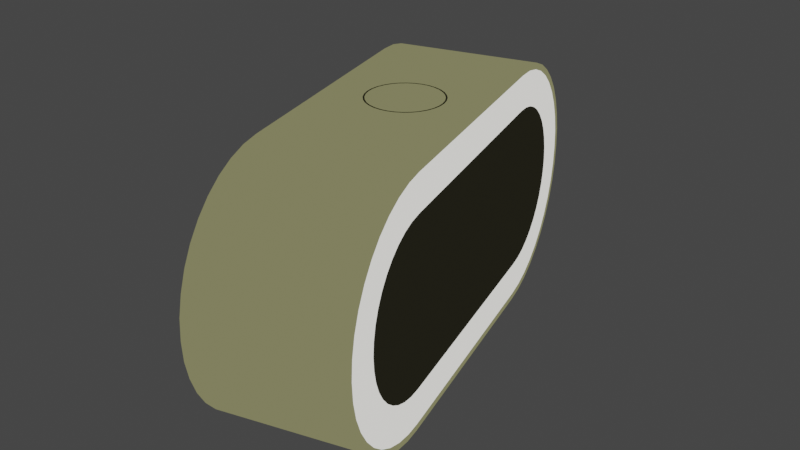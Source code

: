 # Source: alarmclock.blend  (saved by Blender 3.1.7; exported with 4.5.12 LTS)
import bpy
from mathutils import Matrix  # noqa: F401  (used for matrix-valued properties, if any)

bpy.ops.wm.read_factory_settings(use_empty=True)
scene = bpy.context.scene
scene.name = 'Scene'

# ---- collections
col_alarmclock = bpy.data.collections.new('AlarmClock'); scene.collection.children.link(col_alarmclock)

# ---- materials (node trees are filled in below, after node groups)
mat_clockprimary_002 = bpy.data.materials.new('ClockPrimary.002')
mat_clockprimary_002.use_transparent_shadow = False
mat_clockface_002 = bpy.data.materials.new('ClockFace.002')
mat_clockface_002.use_transparent_shadow = False
mat_clocktrim_002 = bpy.data.materials.new('ClockTrim.002')
mat_clocktrim_002.use_transparent_shadow = False

# ---- material node trees
mat_clockprimary_002.use_nodes = True; mat_clockprimary_002.node_tree.nodes.clear()
_N = mat_clockprimary_002.node_tree.nodes; _L = mat_clockprimary_002.node_tree.links
n0 = _N.new('ShaderNodeOutputMaterial'); n0.name = 'Material Output'; n0.location = (300, 300)
n1 = _N.new('ShaderNodeEmission'); n1.name = 'Emission'; n1.location = (10, 300)
n1.inputs[0].default_value = (0.1845, 0.1812, 0.09084, 1.0)
_L.new(n1.outputs[0], n0.inputs[0])
n0.is_active_output = True
mat_clockface_002.use_nodes = True; mat_clockface_002.node_tree.nodes.clear()
_N = mat_clockface_002.node_tree.nodes; _L = mat_clockface_002.node_tree.links
n0 = _N.new('ShaderNodeOutputMaterial'); n0.name = 'Material Output'; n0.location = (300, 300)
n1 = _N.new('ShaderNodeEmission'); n1.name = 'Emission'; n1.location = (10, 300)
n1.inputs[0].default_value = (0.01298, 0.01229, 0.007499, 1.0)
_L.new(n1.outputs[0], n0.inputs[0])
n0.is_active_output = True
mat_clocktrim_002.use_nodes = True; mat_clocktrim_002.node_tree.nodes.clear()
_N = mat_clocktrim_002.node_tree.nodes; _L = mat_clocktrim_002.node_tree.links
n0 = _N.new('ShaderNodeOutputMaterial'); n0.name = 'Material Output'; n0.location = (300, 300)
n1 = _N.new('ShaderNodeEmission'); n1.name = 'Emission'; n1.location = (10, 300)
n1.inputs[0].default_value = (0.8632, 0.8469, 0.7991, 1.0)
_L.new(n1.outputs[0], n0.inputs[0])
n0.is_active_output = True

# ---- world
world_world = bpy.data.worlds.new('World'); scene.world = world_world
world_world.use_nodes = True; world_world.node_tree.nodes.clear()
_N = world_world.node_tree.nodes; _L = world_world.node_tree.links
n0 = _N.new('ShaderNodeOutputWorld'); n0.name = 'World Output'; n0.location = (300, 300)
n1 = _N.new('ShaderNodeBackground'); n1.name = 'Background'; n1.location = (10, 300)
n1.inputs[0].default_value = (0.05088, 0.05088, 0.05088, 1.0)
_L.new(n1.outputs[0], n0.inputs[0])
n0.is_active_output = True
world_world.color = (0.05088, 0.05088, 0.05088)
world_world.use_sun_shadow = False
world_world.sun_shadow_jitter_overblur = 0.0

# ---- meshes
me_plane_025 = bpy.data.meshes.new('Plane.025')
me_plane_025.from_pydata([(-0.05829, -0.04063, 0.03523), (-0.09951, 1.192e-07, 0.03523), (-0.06541, -0.04007, 0.03523), (-0.07157, -0.03859, 0.03523), (-0.07742, -0.03617, 0.03523), (-0.08282, -0.03286, 0.03523), (-0.08763, -0.02875, 0.03523), (-0.09174, -0.02393, 0.03523), (-0.09505, -0.01854, 0.03523), (-0.09747, -0.01269, 0.03523), (-0.09895, -0.006529, 0.03523), (0.09951, 1.192e-07, 0.03523), (0.05829, -0.04063, 0.03523), (0.09895, -0.006529, 0.03523), (0.09747, -0.01269, 0.03523), (0.09505, -0.01854, 0.03523), (0.09174, -0.02393, 0.03523), (0.08763, -0.02875, 0.03523), (0.08282, -0.03286, 0.03523), (0.07742, -0.03617, 0.03523), (0.07157, -0.03859, 0.03523), (0.06541, -0.04007, 0.03523), (-0.05829, 0.04063, 0.03523), (-0.06541, 0.04007, 0.03523), (-0.07157, 0.03859, 0.03523), (-0.07742, 0.03617, 0.03523), (-0.08282, 0.03286, 0.03523), (-0.08763, 0.02875, 0.03523), (-0.09174, 0.02393, 0.03523), (-0.09505, 0.01854, 0.03523), (-0.09747, 0.01269, 0.03523), (-0.09895, 0.00653, 0.03523), (0.05829, 0.04063, 0.03523), (0.06541, 0.04007, 0.03523), (0.07157, 0.03859, 0.03523), (0.07742, 0.03617, 0.03523), (0.08282, 0.03286, 0.03523), (0.08763, 0.02875, 0.03523), (0.09174, 0.02393, 0.03523), (0.09505, 0.01854, 0.03523), (0.09747, 0.01269, 0.03523), (0.09895, 0.00653, 0.03523), (-0.0591, -0.06123, -0.03525), (-0.1201, 1.341e-07, -0.03525), (-0.06864, -0.06047, -0.03525), (-0.07795, -0.05824, -0.03525), (-0.0868, -0.05458, -0.03525), (-0.09496, -0.04957, -0.03525), (-0.1022, -0.04336, -0.03525), (-0.1085, -0.03608, -0.03525), (-0.1135, -0.02791, -0.03525), (-0.1171, -0.01907, -0.03525), (-0.1194, -0.009761, -0.03525), (0.1201, 1.341e-07, -0.03525), (0.0591, -0.06123, -0.03525), (0.1194, -0.009761, -0.03525), (0.1171, -0.01907, -0.03525), (0.1135, -0.02791, -0.03525), (0.1085, -0.03608, -0.03525), (0.1022, -0.04336, -0.03525), (0.09496, -0.04957, -0.03525), (0.0868, -0.05458, -0.03525), (0.07795, -0.05824, -0.03525), (0.06864, -0.06047, -0.03525), (-0.0591, 0.06123, -0.03525), (-0.06864, 0.06047, -0.03525), (-0.07795, 0.05824, -0.03525), (-0.0868, 0.05458, -0.03525), (-0.09496, 0.04957, -0.03525), (-0.1022, 0.04336, -0.03525), (-0.1085, 0.03608, -0.03525), (-0.1135, 0.02791, -0.03525), (-0.1171, 0.01907, -0.03525), (-0.1194, 0.009761, -0.03525), (0.0591, 0.06123, -0.03525), (0.06864, 0.06047, -0.03525), (0.07795, 0.05824, -0.03525), (0.0868, 0.05458, -0.03525), (0.09496, 0.04957, -0.03525), (0.1022, 0.04336, -0.03525), (0.1085, 0.03608, -0.03525), (0.1135, 0.02791, -0.03525), (0.1171, 0.01907, -0.03525), (0.1194, 0.009761, -0.03525), (-0.1201, 1.192e-07, 0.03523), (-0.1194, -0.009761, 0.03523), (-0.1171, -0.01907, 0.03523), (-0.1135, -0.02791, 0.03523), (-0.1085, -0.03608, 0.03523), (-0.1022, -0.04336, 0.03523), (-0.09496, -0.04957, 0.03523), (-0.0868, -0.05458, 0.03523), (-0.07795, -0.05824, 0.03523), (-0.06864, -0.06047, 0.03523), (-0.0591, -0.06123, 0.03523), (0.0591, -0.06123, 0.03523), (0.06864, -0.06047, 0.03523), (0.07795, -0.05824, 0.03523), (0.0868, -0.05458, 0.03523), (0.09496, -0.04957, 0.03523), (0.1022, -0.04336, 0.03523), (0.1085, -0.03608, 0.03523), (0.1135, -0.02791, 0.03523), (0.1171, -0.01907, 0.03523), (0.1194, -0.009761, 0.03523), (0.1201, 1.192e-07, 0.03523), (0.1194, 0.009761, 0.03523), (0.1171, 0.01907, 0.03523), (0.1135, 0.02791, 0.03523), (0.1085, 0.03608, 0.03523), (0.1022, 0.04336, 0.03523), (0.09496, 0.04957, 0.03523), (0.0868, 0.05458, 0.03523), (0.07795, 0.05824, 0.03523), (0.06864, 0.06047, 0.03523), (0.0591, 0.06123, 0.03523), (-0.0591, 0.06123, 0.03523), (-0.06864, 0.06047, 0.03523), (-0.07795, 0.05824, 0.03523), (-0.0868, 0.05458, 0.03523), (-0.09496, 0.04957, 0.03523), (-0.1022, 0.04336, 0.03523), (-0.1085, 0.03608, 0.03523), (-0.1135, 0.02791, 0.03523), (-0.1171, 0.01907, 0.03523), (-0.1194, 0.009761, 0.03523), (-0.117, 1.192e-07, 0.03523), (-0.1163, -0.009276, 0.03523), (-0.1142, -0.01811, 0.03523), (-0.1107, -0.02651, 0.03523), (-0.1059, -0.03426, 0.03523), (-0.1, -0.04117, 0.03523), (-0.09314, -0.04707, 0.03523), (-0.08539, -0.05182, 0.03523), (-0.07699, -0.05529, 0.03523), (-0.06816, -0.05741, 0.03523), (-0.05898, -0.05814, 0.03523), (0.05898, -0.05814, 0.03523), (0.06816, -0.05741, 0.03523), (0.07699, -0.05529, 0.03523), (0.08539, -0.05182, 0.03523), (0.09314, -0.04707, 0.03523), (0.1, -0.04117, 0.03523), (0.1059, -0.03426, 0.03523), (0.1107, -0.02651, 0.03523), (0.1142, -0.01811, 0.03523), (0.1163, -0.009276, 0.03523), (0.117, 1.192e-07, 0.03523), (0.1163, 0.009276, 0.03523), (0.1142, 0.01811, 0.03523), (0.1107, 0.02651, 0.03523), (0.1059, 0.03426, 0.03523), (0.1, 0.04117, 0.03523), (0.09314, 0.04707, 0.03523), (0.08539, 0.05182, 0.03523), (0.07699, 0.05529, 0.03523), (0.06816, 0.05741, 0.03523), (0.05898, 0.05814, 0.03523), (-0.05898, 0.05814, 0.03523), (-0.06816, 0.05741, 0.03523), (-0.07699, 0.05529, 0.03523), (-0.08539, 0.05182, 0.03523), (-0.09314, 0.04707, 0.03523), (-0.1, 0.04117, 0.03523), (-0.1059, 0.03426, 0.03523), (-0.1107, 0.02651, 0.03523), (-0.1142, 0.01811, 0.03523), (-0.1163, 0.009276, 0.03523), (-0.001722, 0.06306, -0.01482), (-0.005237, 0.06306, -0.01447), (-0.008616, 0.06306, -0.01345), (-0.01173, 0.06306, -0.01178), (-0.01446, 0.06306, -0.009541), (-0.0167, 0.06306, -0.006811), (-0.01837, 0.06306, -0.003696), (-0.01939, 0.06306, -0.0003163), (-0.01974, 0.06306, 0.003198), (-0.01939, 0.06306, 0.006713), (-0.01837, 0.06306, 0.01009), (-0.0167, 0.06306, 0.01321), (-0.01446, 0.06306, 0.01594), (-0.01173, 0.06306, 0.01818), (-0.008616, 0.06306, 0.01984), (-0.005237, 0.06306, 0.02087), (-0.001722, 0.06306, 0.02121), (0.001793, 0.06306, 0.02087), (0.005172, 0.06306, 0.01984), (0.008287, 0.06306, 0.01818), (0.01102, 0.06306, 0.01594), (0.01326, 0.06306, 0.01321), (0.01492, 0.06306, 0.01009), (0.01595, 0.06306, 0.006713), (0.01629, 0.06306, 0.003198), (0.01595, 0.06306, -0.0003163), (0.01492, 0.06306, -0.003696), (0.01326, 0.06306, -0.006811), (0.01102, 0.06306, -0.009541), (0.008287, 0.06306, -0.01178), (0.005172, 0.06306, -0.01345), (0.001793, 0.06306, -0.01447), (-0.005085, 0.06306, -0.01371), (-0.001722, 0.06306, -0.01404), (-0.00832, 0.06306, -0.01273), (-0.0113, 0.06306, -0.01114), (-0.01391, 0.06306, -0.008992), (-0.01606, 0.06306, -0.00638), (-0.01765, 0.06306, -0.003399), (-0.01863, 0.06306, -0.000165), (-0.01896, 0.06306, 0.003198), (-0.01863, 0.06306, 0.006562), (-0.01765, 0.06306, 0.009796), (-0.01606, 0.06306, 0.01278), (-0.01391, 0.06306, 0.01539), (-0.0113, 0.06306, 0.01753), (-0.00832, 0.06306, 0.01913), (-0.005085, 0.06306, 0.02011), (-0.001722, 0.06306, 0.02044), (0.001641, 0.06306, 0.02011), (0.004876, 0.06306, 0.01913), (0.007856, 0.06306, 0.01753), (0.01047, 0.06306, 0.01539), (0.01261, 0.06306, 0.01278), (0.01421, 0.06306, 0.009796), (0.01519, 0.06306, 0.006562), (0.01552, 0.06306, 0.003198), (0.01519, 0.06306, -0.000165), (0.01421, 0.06306, -0.003399), (0.01261, 0.06306, -0.00638), (0.01047, 0.06306, -0.008992), (0.007856, 0.06306, -0.01114), (0.004876, 0.06306, -0.01273), (0.001641, 0.06306, -0.01371)], [], [(1, 10, 9, 8, 7, 6, 5, 4, 3, 2, 0, 12, 21, 20, 19, 18, 17, 16, 15, 14, 13, 11, 41, 40, 39, 38, 37, 36, 35, 34, 33, 32, 22, 23, 24, 25, 26, 27, 28, 29, 30, 31), (43, 73, 72, 71, 70, 69, 68, 67, 66, 65, 64, 74, 75, 76, 77, 78, 79, 80, 81, 82, 83, 53, 55, 56, 57, 58, 59, 60, 61, 62, 63, 54, 42, 44, 45, 46, 47, 48, 49, 50, 51, 52), (85, 84, 43, 52), (86, 85, 52, 51), (87, 86, 51, 50), (88, 87, 50, 49), (89, 88, 49, 48), (90, 89, 48, 47), (91, 90, 47, 46), (92, 91, 46, 45), (93, 92, 45, 44), (94, 93, 44, 42), (95, 94, 42, 54), (96, 95, 54, 63), (97, 96, 63, 62), (98, 97, 62, 61), (99, 98, 61, 60), (100, 99, 60, 59), (101, 100, 59, 58), (102, 101, 58, 57), (103, 102, 57, 56), (104, 103, 56, 55), (105, 104, 55, 53), (106, 105, 53, 83), (107, 106, 83, 82), (108, 107, 82, 81), (109, 108, 81, 80), (110, 109, 80, 79), (111, 110, 79, 78), (112, 111, 78, 77), (113, 112, 77, 76), (114, 113, 76, 75), (115, 114, 75, 74), (116, 115, 74, 64), (117, 116, 64, 65), (118, 117, 65, 66), (119, 118, 66, 67), (120, 119, 67, 68), (121, 120, 68, 69), (122, 121, 69, 70), (123, 122, 70, 71), (124, 123, 71, 72), (125, 124, 72, 73), (84, 125, 73, 43), (127, 126, 84, 85), (128, 127, 85, 86), (129, 128, 86, 87), (130, 129, 87, 88), (131, 130, 88, 89), (132, 131, 89, 90), (133, 132, 90, 91), (134, 133, 91, 92), (135, 134, 92, 93), (136, 135, 93, 94), (137, 136, 94, 95), (138, 137, 95, 96), (139, 138, 96, 97), (140, 139, 97, 98), (141, 140, 98, 99), (142, 141, 99, 100), (143, 142, 100, 101), (144, 143, 101, 102), (145, 144, 102, 103), (146, 145, 103, 104), (147, 146, 104, 105), (148, 147, 105, 106), (149, 148, 106, 107), (150, 149, 107, 108), (151, 150, 108, 109), (152, 151, 109, 110), (153, 152, 110, 111), (154, 153, 111, 112), (155, 154, 112, 113), (156, 155, 113, 114), (157, 156, 114, 115), (158, 157, 115, 116), (159, 158, 116, 117), (160, 159, 117, 118), (161, 160, 118, 119), (162, 161, 119, 120), (163, 162, 120, 121), (164, 163, 121, 122), (165, 164, 122, 123), (166, 165, 123, 124), (167, 166, 124, 125), (126, 167, 125, 84), (1, 31, 167, 126), (31, 30, 166, 167), (30, 29, 165, 166), (29, 28, 164, 165), (28, 27, 163, 164), (27, 26, 162, 163), (26, 25, 161, 162), (25, 24, 160, 161), (24, 23, 159, 160), (23, 22, 158, 159), (22, 32, 157, 158), (32, 33, 156, 157), (33, 34, 155, 156), (34, 35, 154, 155), (35, 36, 153, 154), (36, 37, 152, 153), (37, 38, 151, 152), (38, 39, 150, 151), (39, 40, 149, 150), (40, 41, 148, 149), (41, 11, 147, 148), (11, 13, 146, 147), (13, 14, 145, 146), (14, 15, 144, 145), (15, 16, 143, 144), (16, 17, 142, 143), (17, 18, 141, 142), (18, 19, 140, 141), (19, 20, 139, 140), (20, 21, 138, 139), (21, 12, 137, 138), (12, 0, 136, 137), (0, 2, 135, 136), (2, 3, 134, 135), (3, 4, 133, 134), (4, 5, 132, 133), (5, 6, 131, 132), (6, 7, 130, 131), (7, 8, 129, 130), (8, 9, 128, 129), (9, 10, 127, 128), (10, 1, 126, 127), (200, 202, 203, 204, 205, 206, 207, 208, 209, 210, 211, 212, 213, 214, 215, 216, 217, 218, 219, 220, 221, 222, 223, 224, 225, 226, 227, 228, 229, 230, 231, 201), (200, 201, 168, 169), (202, 200, 169, 170), (203, 202, 170, 171), (204, 203, 171, 172), (205, 204, 172, 173), (206, 205, 173, 174), (207, 206, 174, 175), (208, 207, 175, 176), (209, 208, 176, 177), (210, 209, 177, 178), (211, 210, 178, 179), (212, 211, 179, 180), (213, 212, 180, 181), (214, 213, 181, 182), (215, 214, 182, 183), (216, 215, 183, 184), (217, 216, 184, 185), (218, 217, 185, 186), (219, 218, 186, 187), (220, 219, 187, 188), (221, 220, 188, 189), (222, 221, 189, 190), (223, 222, 190, 191), (224, 223, 191, 192), (225, 224, 192, 193), (226, 225, 193, 194), (227, 226, 194, 195), (228, 227, 195, 196), (229, 228, 196, 197), (230, 229, 197, 198), (231, 230, 198, 199), (201, 231, 199, 168)])
me_plane_025.polygons.foreach_set('material_index', [1, 0, 0, 0, 0, 0, 0, 0, 0, 0, 0, 0, 0, 0, 0, 0, 0, 0, 0, 0, 0, 0, 0, 0, 0, 0, 0, 0, 0, 0, 0, 0, 0, 0, 0, 0, 0, 0, 0, 0, 0, 0, 0, 0, 0, 0, 0, 0, 0, 0, 0, 0, 0, 0, 0, 0, 0, 0, 0, 0, 0, 0, 0, 0, 0, 0, 0, 0, 0, 0, 0, 0, 0, 0, 0, 0, 0, 0, 0, 0, 0, 0, 0, 0, 0, 0, 2, 2, 2, 2, 2, 2, 2, 2, 2, 2, 2, 2, 2, 2, 2, 2, 2, 2, 2, 2, 2, 2, 2, 2, 2, 2, 2, 2, 2, 2, 2, 2, 2, 2, 2, 2, 2, 2, 2, 2, 2, 2, 0, 1, 1, 1, 1, 1, 1, 1, 1, 1, 1, 1, 1, 1, 1, 1, 1, 1, 1, 1, 1, 1, 1, 1, 1, 1, 1, 1, 1, 1, 1, 1, 1])
_uv = me_plane_025.uv_layers.new(name='UVMap')
_uv.uv.foreach_set('vector', [0.08573, 0.5048, 0.08807, 0.4467, 0.09422, 0.3964, 0.1043, 0.3486, 0.1181, 0.3045, 0.1352, 0.2652, 0.1552, 0.2316, 0.1777, 0.2046, 0.2021, 0.1848, 0.2277, 0.1728, 0.2573, 0.1682, 0.7427, 0.1682, 0.7723, 0.1728, 0.7979, 0.1848, 0.8223, 0.2046, 0.8448, 0.2316, 0.8648, 0.2652, 0.8819, 0.3045, 0.8957, 0.3486, 0.9058, 0.3964, 0.9119, 0.4467, 0.9143, 0.4952, 0.9119, 0.5533, 0.9058, 0.6036, 0.8957, 0.6514, 0.8819, 0.6955, 0.8648, 0.7348, 0.8448, 0.7684, 0.8223, 0.7954, 0.7979, 0.8152, 0.7723, 0.8272, 0.7427, 0.8318, 0.2573, 0.8318, 0.2277, 0.8272, 0.2021, 0.8152, 0.1777, 0.7954, 0.1552, 0.7684, 0.1352, 0.7348, 0.1181, 0.6955, 0.1043, 0.6514, 0.09422, 0.6036, 0.08807, 0.5533, 0.0, 0.5018, 0.003127, 0.5797, 0.01243, 0.6557, 0.02768, 0.728, 0.04851, 0.7946, 0.07439, 0.8541, 0.1047, 0.9048, 0.1387, 0.9457, 0.1755, 0.9756, 0.2142, 0.9939, 0.254, 1.0, 0.746, 1.0, 0.7858, 0.9939, 0.8245, 0.9756, 0.8613, 0.9457, 0.8953, 0.9048, 0.9256, 0.8541, 0.9515, 0.7946, 0.9723, 0.728, 0.9876, 0.6557, 0.9969, 0.5797, 1.0, 0.4982, 0.9969, 0.4203, 0.9876, 0.3443, 0.9723, 0.272, 0.9515, 0.2054, 0.9256, 0.1459, 0.8953, 0.09515, 0.8613, 0.0543, 0.8245, 0.02438, 0.7858, 0.006134, 0.746, 0.0, 0.254, 0.0, 0.2142, 0.006134, 0.1755, 0.02438, 0.1387, 0.0543, 0.1047, 0.09515, 0.07439, 0.1459, 0.04851, 0.2054, 0.02768, 0.272, 0.01243, 0.3443, 0.003127, 0.4203, 0.003127, 0.4203, 0.0, 0.4982, 0.0, 0.4982, 0.003127, 0.4203, 0.01243, 0.3443, 0.003127, 0.4203, 0.003127, 0.4203, 0.01243, 0.3443, 0.02768, 0.272, 0.01243, 0.3443, 0.01243, 0.3443, 0.02768, 0.272, 0.04851, 0.2054, 0.02768, 0.272, 0.02768, 0.272, 0.04851, 0.2054, 0.07439, 0.1459, 0.04851, 0.2054, 0.04851, 0.2054, 0.07439, 0.1459, 0.1047, 0.09515, 0.07439, 0.1459, 0.07439, 0.1459, 0.1047, 0.09515, 0.1387, 0.0543, 0.1047, 0.09515, 0.1047, 0.09515, 0.1387, 0.0543, 0.1755, 0.02438, 0.1387, 0.0543, 0.1387, 0.0543, 0.1755, 0.02438, 0.2142, 0.006134, 0.1755, 0.02438, 0.1755, 0.02438, 0.2142, 0.006134, 0.254, 0.0, 0.2142, 0.006134, 0.2142, 0.006134, 0.254, 0.0, 0.746, 0.0, 0.254, 0.0, 0.254, 0.0, 0.746, 0.0, 0.7858, 0.006134, 0.746, 0.0, 0.746, 0.0, 0.7858, 0.006134, 0.8245, 0.02438, 0.7858, 0.006134, 0.7858, 0.006134, 0.8245, 0.02438, 0.8613, 0.0543, 0.8245, 0.02438, 0.8245, 0.02438, 0.8613, 0.0543, 0.8953, 0.09515, 0.8613, 0.0543, 0.8613, 0.0543, 0.8953, 0.09515, 0.9256, 0.1459, 0.8953, 0.09515, 0.8953, 0.09515, 0.9256, 0.1459, 0.9515, 0.2054, 0.9256, 0.1459, 0.9256, 0.1459, 0.9515, 0.2054, 0.9723, 0.272, 0.9515, 0.2054, 0.9515, 0.2054, 0.9723, 0.272, 0.9876, 0.3443, 0.9723, 0.272, 0.9723, 0.272, 0.9876, 0.3443, 0.9969, 0.4203, 0.9876, 0.3443, 0.9876, 0.3443, 0.9969, 0.4203, 1.0, 0.4982, 0.9969, 0.4203, 0.9969, 0.4203, 1.0, 0.4982, 0.9969, 0.5797, 1.0, 0.5018, 1.0, 0.5018, 0.9969, 0.5797, 0.9876, 0.6557, 0.9969, 0.5797, 0.9969, 0.5797, 0.9876, 0.6557, 0.9723, 0.728, 0.9876, 0.6557, 0.9876, 0.6557, 0.9723, 0.728, 0.9515, 0.7946, 0.9723, 0.728, 0.9723, 0.728, 0.9515, 0.7946, 0.9256, 0.8541, 0.9515, 0.7946, 0.9515, 0.7946, 0.9256, 0.8541, 0.8953, 0.9048, 0.9256, 0.8541, 0.9256, 0.8541, 0.8953, 0.9048, 0.8613, 0.9457, 0.8953, 0.9048, 0.8953, 0.9048, 0.8613, 0.9457, 0.8245, 0.9756, 0.8613, 0.9457, 0.8613, 0.9457, 0.8245, 0.9756, 0.7858, 0.9939, 0.8245, 0.9756, 0.8245, 0.9756, 0.7858, 0.9939, 0.746, 1.0, 0.7858, 0.9939, 0.7858, 0.9939, 0.746, 1.0, 0.254, 1.0, 0.746, 1.0, 0.746, 1.0, 0.254, 1.0, 0.2142, 0.9939, 0.254, 1.0, 0.254, 1.0, 0.2142, 0.9939, 0.1755, 0.9756, 0.2142, 0.9939, 0.2142, 0.9939, 0.1755, 0.9756, 0.1387, 0.9457, 0.1755, 0.9756, 0.1755, 0.9756, 0.1387, 0.9457, 0.1047, 0.9048, 0.1387, 0.9457, 0.1387, 0.9457, 0.1047, 0.9048, 0.07439, 0.8541, 0.1047, 0.9048, 0.1047, 0.9048, 0.07439, 0.8541, 0.04851, 0.7946, 0.07439, 0.8541, 0.07439, 0.8541, 0.04851, 0.7946, 0.02768, 0.728, 0.04851, 0.7946, 0.04851, 0.7946, 0.02768, 0.728, 0.01243, 0.6557, 0.02768, 0.728, 0.02768, 0.728, 0.01243, 0.6557, 0.003127, 0.5797, 0.01243, 0.6557, 0.01243, 0.6557, 0.003127, 0.5797, 0.0, 0.5018, 0.003127, 0.5797, 0.003127, 0.5797, 0.0, 0.5018, 0.01587, 0.4242, 0.01286, 0.4992, 0.0, 0.4982, 0.003127, 0.4203, 0.0247, 0.3521, 0.01587, 0.4242, 0.003127, 0.4203, 0.01243, 0.3443, 0.03918, 0.2835, 0.0247, 0.3521, 0.01243, 0.3443, 0.02768, 0.272, 0.05894, 0.2203, 0.03918, 0.2835, 0.02768, 0.272, 0.04851, 0.2054, 0.08351, 0.1638, 0.05894, 0.2203, 0.04851, 0.2054, 0.07439, 0.1459, 0.1123, 0.1156, 0.08351, 0.1638, 0.07439, 0.1459, 0.1047, 0.09515, 0.1445, 0.07685, 0.1123, 0.1156, 0.1047, 0.09515, 0.1387, 0.0543, 0.1795, 0.04845, 0.1445, 0.07685, 0.1387, 0.0543, 0.1755, 0.02438, 0.2163, 0.03113, 0.1795, 0.04845, 0.1755, 0.02438, 0.2142, 0.006134, 0.2545, 0.02523, 0.2163, 0.03113, 0.2142, 0.006134, 0.254, 0.0, 0.7455, 0.02523, 0.2545, 0.02523, 0.254, 0.0, 0.746, 0.0, 0.7837, 0.03113, 0.7455, 0.02523, 0.746, 0.0, 0.7858, 0.006134, 0.8205, 0.04845, 0.7837, 0.03113, 0.7858, 0.006134, 0.8245, 0.02438, 0.8555, 0.07685, 0.8205, 0.04845, 0.8245, 0.02438, 0.8613, 0.0543, 0.8877, 0.1156, 0.8555, 0.07685, 0.8613, 0.0543, 0.8953, 0.09515, 0.9165, 0.1638, 0.8877, 0.1156, 0.8953, 0.09515, 0.9256, 0.1459, 0.9411, 0.2203, 0.9165, 0.1638, 0.9256, 0.1459, 0.9515, 0.2054, 0.9608, 0.2835, 0.9411, 0.2203, 0.9515, 0.2054, 0.9723, 0.272, 0.9753, 0.3521, 0.9608, 0.2835, 0.9723, 0.272, 0.9876, 0.3443, 0.9841, 0.4242, 0.9753, 0.3521, 0.9876, 0.3443, 0.9969, 0.4203, 0.9871, 0.4992, 0.9841, 0.4242, 0.9969, 0.4203, 1.0, 0.4982, 0.9841, 0.5758, 0.9871, 0.5008, 1.0, 0.5018, 0.9969, 0.5797, 0.9753, 0.6479, 0.9841, 0.5758, 0.9969, 0.5797, 0.9876, 0.6557, 0.9608, 0.7165, 0.9753, 0.6479, 0.9876, 0.6557, 0.9723, 0.728, 0.9411, 0.7797, 0.9608, 0.7165, 0.9723, 0.728, 0.9515, 0.7946, 0.9165, 0.8362, 0.9411, 0.7797, 0.9515, 0.7946, 0.9256, 0.8541, 0.8877, 0.8844, 0.9165, 0.8362, 0.9256, 0.8541, 0.8953, 0.9048, 0.8555, 0.9231, 0.8877, 0.8844, 0.8953, 0.9048, 0.8613, 0.9457, 0.8205, 0.9515, 0.8555, 0.9231, 0.8613, 0.9457, 0.8245, 0.9756, 0.7837, 0.9689, 0.8205, 0.9515, 0.8245, 0.9756, 0.7858, 0.9939, 0.7455, 0.9748, 0.7837, 0.9689, 0.7858, 0.9939, 0.746, 1.0, 0.2545, 0.9748, 0.7455, 0.9748, 0.746, 1.0, 0.254, 1.0, 0.2163, 0.9689, 0.2545, 0.9748, 0.254, 1.0, 0.2142, 0.9939, 0.1795, 0.9515, 0.2163, 0.9689, 0.2142, 0.9939, 0.1755, 0.9756, 0.1445, 0.9231, 0.1795, 0.9515, 0.1755, 0.9756, 0.1387, 0.9457, 0.1123, 0.8844, 0.1445, 0.9231, 0.1387, 0.9457, 0.1047, 0.9048, 0.08351, 0.8362, 0.1123, 0.8844, 0.1047, 0.9048, 0.07439, 0.8541, 0.05894, 0.7797, 0.08351, 0.8362, 0.07439, 0.8541, 0.04851, 0.7946, 0.03918, 0.7165, 0.05894, 0.7797, 0.04851, 0.7946, 0.02768, 0.728, 0.0247, 0.6479, 0.03918, 0.7165, 0.02768, 0.728, 0.01243, 0.6557, 0.01587, 0.5758, 0.0247, 0.6479, 0.01243, 0.6557, 0.003127, 0.5797, 0.01286, 0.5008, 0.01587, 0.5758, 0.003127, 0.5797, 0.0, 0.5018, 0.08573, 0.4952, 0.08807, 0.5533, 0.01587, 0.5758, 0.01286, 0.5008, 0.08807, 0.5533, 0.09422, 0.6036, 0.0247, 0.6479, 0.01587, 0.5758, 0.09422, 0.6036, 0.1043, 0.6514, 0.03918, 0.7165, 0.0247, 0.6479, 0.1043, 0.6514, 0.1181, 0.6955, 0.05894, 0.7797, 0.03918, 0.7165, 0.1181, 0.6955, 0.1352, 0.7348, 0.08351, 0.8362, 0.05894, 0.7797, 0.1352, 0.7348, 0.1552, 0.7684, 0.1123, 0.8844, 0.08351, 0.8362, 0.1552, 0.7684, 0.1777, 0.7954, 0.1445, 0.9231, 0.1123, 0.8844, 0.1777, 0.7954, 0.2021, 0.8152, 0.1795, 0.9515, 0.1445, 0.9231, 0.2021, 0.8152, 0.2277, 0.8272, 0.2163, 0.9689, 0.1795, 0.9515, 0.2277, 0.8272, 0.2573, 0.8318, 0.2545, 0.9748, 0.2163, 0.9689, 0.2573, 0.8318, 0.7427, 0.8318, 0.7455, 0.9748, 0.2545, 0.9748, 0.7427, 0.8318, 0.7723, 0.8272, 0.7837, 0.9689, 0.7455, 0.9748, 0.7723, 0.8272, 0.7979, 0.8152, 0.8205, 0.9515, 0.7837, 0.9689, 0.7979, 0.8152, 0.8223, 0.7954, 0.8555, 0.9231, 0.8205, 0.9515, 0.8223, 0.7954, 0.8448, 0.7684, 0.8877, 0.8844, 0.8555, 0.9231, 0.8448, 0.7684, 0.8648, 0.7348, 0.9165, 0.8362, 0.8877, 0.8844, 0.8648, 0.7348, 0.8819, 0.6955, 0.9411, 0.7797, 0.9165, 0.8362, 0.8819, 0.6955, 0.8957, 0.6514, 0.9608, 0.7165, 0.9411, 0.7797, 0.8957, 0.6514, 0.9058, 0.6036, 0.9753, 0.6479, 0.9608, 0.7165, 0.9058, 0.6036, 0.9119, 0.5533, 0.9841, 0.5758, 0.9753, 0.6479, 0.9119, 0.5533, 0.9143, 0.4952, 0.9871, 0.5008, 0.9841, 0.5758, 0.9143, 0.5048, 0.9119, 0.4467, 0.9841, 0.4242, 0.9871, 0.4992, 0.9119, 0.4467, 0.9058, 0.3964, 0.9753, 0.3521, 0.9841, 0.4242, 0.9058, 0.3964, 0.8957, 0.3486, 0.9608, 0.2835, 0.9753, 0.3521, 0.8957, 0.3486, 0.8819, 0.3045, 0.9411, 0.2203, 0.9608, 0.2835, 0.8819, 0.3045, 0.8648, 0.2652, 0.9165, 0.1638, 0.9411, 0.2203, 0.8648, 0.2652, 0.8448, 0.2316, 0.8877, 0.1156, 0.9165, 0.1638, 0.8448, 0.2316, 0.8223, 0.2046, 0.8555, 0.07685, 0.8877, 0.1156, 0.8223, 0.2046, 0.7979, 0.1848, 0.8205, 0.04845, 0.8555, 0.07685, 0.7979, 0.1848, 0.7723, 0.1728, 0.7837, 0.03113, 0.8205, 0.04845, 0.7723, 0.1728, 0.7427, 0.1682, 0.7455, 0.02523, 0.7837, 0.03113, 0.7427, 0.1682, 0.2573, 0.1682, 0.2545, 0.02523, 0.7455, 0.02523, 0.2573, 0.1682, 0.2277, 0.1728, 0.2163, 0.03113, 0.2545, 0.02523, 0.2277, 0.1728, 0.2021, 0.1848, 0.1795, 0.04845, 0.2163, 0.03113, 0.2021, 0.1848, 0.1777, 0.2046, 0.1445, 0.07685, 0.1795, 0.04845, 0.1777, 0.2046, 0.1552, 0.2316, 0.1123, 0.1156, 0.1445, 0.07685, 0.1552, 0.2316, 0.1352, 0.2652, 0.08351, 0.1638, 0.1123, 0.1156, 0.1352, 0.2652, 0.1181, 0.3045, 0.05894, 0.2203, 0.08351, 0.1638, 0.1181, 0.3045, 0.1043, 0.3486, 0.03918, 0.2835, 0.05894, 0.2203, 0.1043, 0.3486, 0.09422, 0.3964, 0.0247, 0.3521, 0.03918, 0.2835, 0.09422, 0.3964, 0.08807, 0.4467, 0.01587, 0.4242, 0.0247, 0.3521, 0.08807, 0.4467, 0.08573, 0.5048, 0.01286, 0.4992, 0.01587, 0.4242, 0.0, 0.0, 0.0, 0.0, 0.0, 0.0, 0.0, 0.0, 0.0, 0.0, 0.0, 0.0, 0.0, 0.0, 0.0, 0.0, 0.0, 0.0, 0.0, 0.0, 0.0, 0.0, 0.0, 0.0, 0.0, 0.0, 0.0, 0.0, 0.0, 0.0, 0.0, 0.0, 0.0, 0.0, 0.0, 0.0, 0.0, 0.0, 0.0, 0.0, 0.0, 0.0, 0.0, 0.0, 0.0, 0.0, 0.0, 0.0, 0.0, 0.0, 0.0, 0.0, 0.0, 0.0, 0.0, 0.0, 0.0, 0.0, 0.0, 0.0, 0.0, 0.0, 0.0, 0.0, 0.0, 0.0, 0.0, 0.0, 0.0, 0.0, 0.0, 0.0, 0.0, 0.0, 0.0, 0.0, 0.0, 0.0, 0.0, 0.0, 0.0, 0.0, 0.0, 0.0, 0.0, 0.0, 0.0, 0.0, 0.0, 0.0, 0.0, 0.0, 0.0, 0.0, 0.0, 0.0, 0.0, 0.0, 0.0, 0.0, 0.0, 0.0, 0.0, 0.0, 0.0, 0.0, 0.0, 0.0, 0.0, 0.0, 0.0, 0.0, 0.0, 0.0, 0.0, 0.0, 0.0, 0.0, 0.0, 0.0, 0.0, 0.0, 0.0, 0.0, 0.0, 0.0, 0.0, 0.0, 0.0, 0.0, 0.0, 0.0, 0.0, 0.0, 0.0, 0.0, 0.0, 0.0, 0.0, 0.0, 0.0, 0.0, 0.0, 0.0, 0.0, 0.0, 0.0, 0.0, 0.0, 0.0, 0.0, 0.0, 0.0, 0.0, 0.0, 0.0, 0.0, 0.0, 0.0, 0.0, 0.0, 0.0, 0.0, 0.0, 0.0, 0.0, 0.0, 0.0, 0.0, 0.0, 0.0, 0.0, 0.0, 0.0, 0.0, 0.0, 0.0, 0.0, 0.0, 0.0, 0.0, 0.0, 0.0, 0.0, 0.0, 0.0, 0.0, 0.0, 0.0, 0.0, 0.0, 0.0, 0.0, 0.0, 0.0, 0.0, 0.0, 0.0, 0.0, 0.0, 0.0, 0.0, 0.0, 0.0, 0.0, 0.0, 0.0, 0.0, 0.0, 0.0, 0.0, 0.0, 0.0, 0.0, 0.0, 0.0, 0.0, 0.0, 0.0, 0.0, 0.0, 0.0, 0.0, 0.0, 0.0, 0.0, 0.0, 0.0, 0.0, 0.0, 0.0, 0.0, 0.0, 0.0, 0.0, 0.0, 0.0, 0.0, 0.0, 0.0, 0.0, 0.0, 0.0, 0.0, 0.0, 0.0, 0.0, 0.0, 0.0, 0.0, 0.0, 0.0, 0.0, 0.0, 0.0, 0.0, 0.0, 0.0, 0.0, 0.0, 0.0, 0.0, 0.0, 0.0, 0.0, 0.0, 0.0, 0.0, 0.0, 0.0, 0.0, 0.0, 0.0, 0.0, 0.0, 0.0, 0.0, 0.0, 0.0, 0.0, 0.0, 0.0, 0.0, 0.0, 0.0, 0.0, 0.0, 0.0, 0.0, 0.0, 0.0, 0.0, 0.0, 0.0, 0.0, 0.0, 0.0, 0.0, 0.0, 0.0, 0.0, 0.0, 0.0, 0.0, 0.0, 0.0, 0.0, 0.0, 0.0, 0.0, 0.0, 0.0, 0.0, 0.0, 0.0, 0.0, 0.0, 0.0, 0.0, 0.0])
me_plane_025.materials.append(mat_clockprimary_002)
me_plane_025.materials.append(mat_clockface_002)
me_plane_025.materials.append(mat_clocktrim_002)
me_plane_025.use_remesh_fix_poles = True
me_plane_025.use_remesh_preserve_attributes = False
me_plane_025.update()

# ---- objects
ob_alarmclock = bpy.data.objects.new('AlarmClock', me_plane_025)

# ---- transforms, parenting, visibility, modifiers, constraints
ob_alarmclock.location = (-1.544, -1.17, 1.151)
ob_alarmclock.rotation_euler = (1.571, -0.0, 1.833)

# ---- collection membership
col_alarmclock.objects.link(ob_alarmclock)

# ---- scene / render settings (as saved in the file)
scene.frame_start = 1; scene.frame_end = 250; scene.frame_set(1)
scene.render.engine = 'BLENDER_EEVEE_NEXT'
scene.cycles.sampling_pattern = 'TABULATED_SOBOL'
scene.cycles.use_light_tree = False
scene.view_settings.view_transform = 'Filmic'
bpy.context.view_layer.update()

# ---- added for rendering (the .blend has no active camera and no usable light): camera, sun
cam_auto = bpy.data.cameras.new('AutoCamera')
cam_auto.lens = 50.0
cam_auto.sensor_width = 36.0
cam_auto.clip_end = 1000.0
ob_auto_camera = bpy.data.objects.new('AutoCamera', cam_auto)
scene.collection.objects.link(ob_auto_camera)
ob_auto_camera.location = (-1.25852, -1.51252, 1.38017)
ob_auto_camera.rotation_euler = (1.09748, -7.21219e-08, 0.694738)
scene.camera = ob_auto_camera
light_auto_sun = bpy.data.lights.new('AutoSun', 'SUN')
light_auto_sun.energy = 3.0
light_auto_sun.angle = 0.0523599
ob_auto_sun = bpy.data.objects.new('AutoSun', light_auto_sun)
scene.collection.objects.link(ob_auto_sun)
ob_auto_sun.rotation_euler = (0.872665, 0.174533, 0.523599)
bpy.context.view_layer.update()
